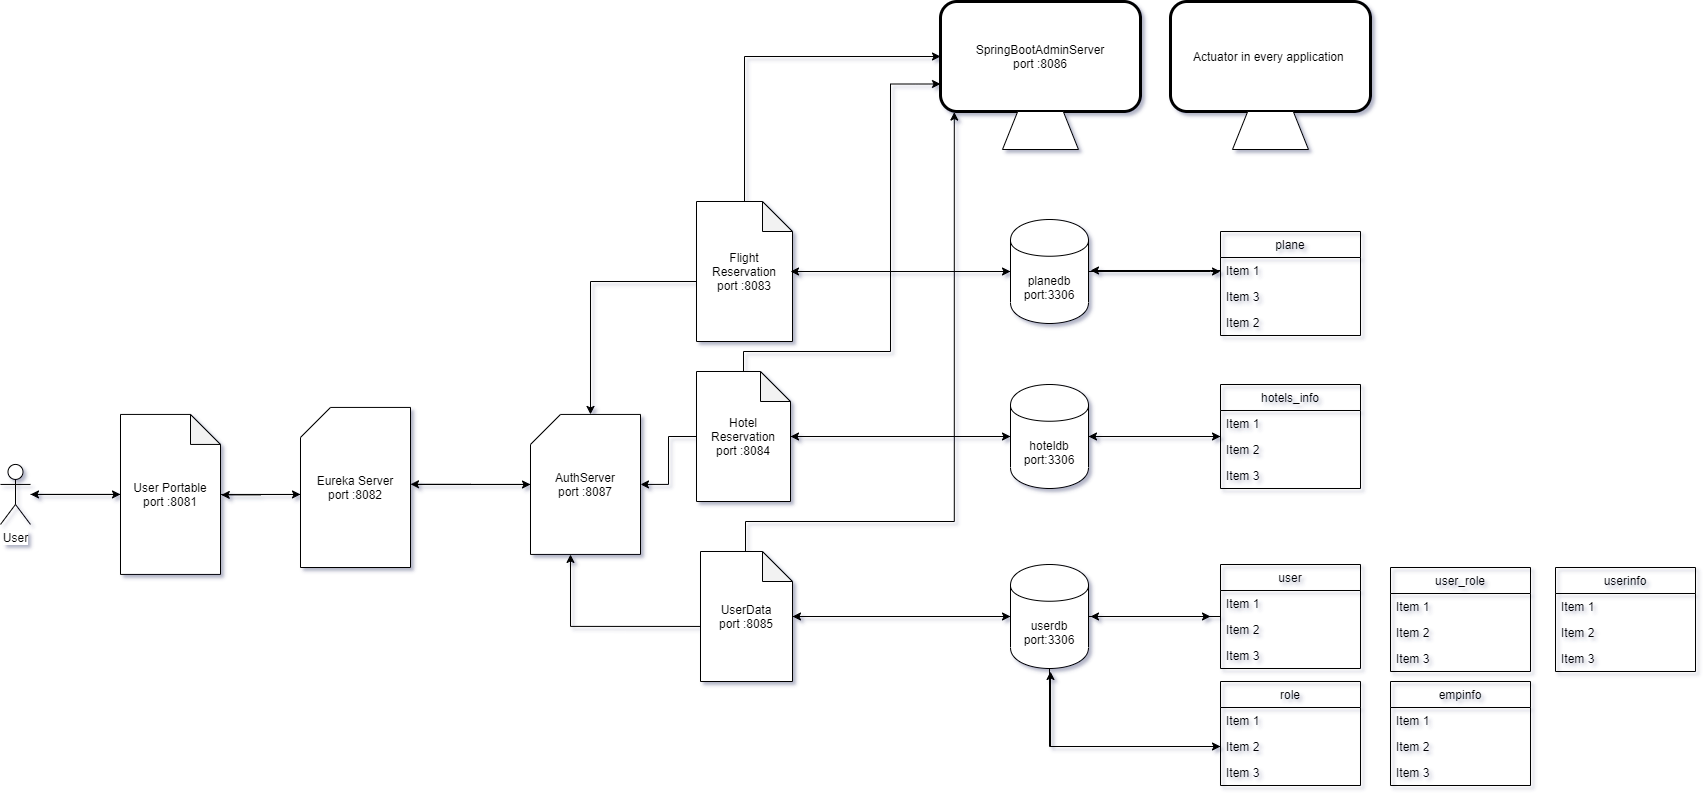

The diagram above was exported from draw.io. Its source (the exported page's mxGraphModel, read from the mxfile embedded in the PNG):
<mxGraphModel dx="3307" dy="2563" grid="1" gridSize="10" guides="1" tooltips="1" connect="1" arrows="1" fold="1" page="1" pageScale="1" pageWidth="827" pageHeight="1169" background="#ffffff" math="0" shadow="1">
  <root>
    <mxCell id="0" />
    <mxCell id="1" parent="0" />
    <mxCell id="AsprhVXOxBhWA9js08-T-4" style="edgeStyle=orthogonalEdgeStyle;rounded=0;orthogonalLoop=1;jettySize=auto;html=1;" edge="1" parent="1" source="AsprhVXOxBhWA9js08-T-1" target="AsprhVXOxBhWA9js08-T-2">
      <mxGeometry relative="1" as="geometry" />
    </mxCell>
    <mxCell id="AsprhVXOxBhWA9js08-T-60" style="edgeStyle=orthogonalEdgeStyle;rounded=0;orthogonalLoop=1;jettySize=auto;html=1;entryX=0;entryY=0.5;entryDx=0;entryDy=0;entryPerimeter=0;" edge="1" parent="1" source="AsprhVXOxBhWA9js08-T-1">
      <mxGeometry relative="1" as="geometry">
        <mxPoint x="-30" y="442.94" as="targetPoint" />
      </mxGeometry>
    </mxCell>
    <mxCell id="AsprhVXOxBhWA9js08-T-1" value="User Portable&lt;br&gt;port :8081" style="shape=note;whiteSpace=wrap;html=1;backgroundOutline=1;darkOpacity=0.05;" vertex="1" parent="1">
      <mxGeometry x="-210" y="362.94" width="100" height="160" as="geometry" />
    </mxCell>
    <mxCell id="AsprhVXOxBhWA9js08-T-3" style="edgeStyle=orthogonalEdgeStyle;rounded=0;orthogonalLoop=1;jettySize=auto;html=1;entryX=0;entryY=0.5;entryDx=0;entryDy=0;entryPerimeter=0;" edge="1" parent="1" source="AsprhVXOxBhWA9js08-T-2" target="AsprhVXOxBhWA9js08-T-1">
      <mxGeometry relative="1" as="geometry">
        <mxPoint x="-250" y="442.94" as="targetPoint" />
      </mxGeometry>
    </mxCell>
    <mxCell id="AsprhVXOxBhWA9js08-T-2" value="User" style="shape=umlActor;verticalLabelPosition=bottom;labelBackgroundColor=#ffffff;verticalAlign=top;html=1;outlineConnect=0;" vertex="1" parent="1">
      <mxGeometry x="-330" y="412.94" width="30" height="60" as="geometry" />
    </mxCell>
    <mxCell id="AsprhVXOxBhWA9js08-T-40" style="edgeStyle=orthogonalEdgeStyle;rounded=0;orthogonalLoop=1;jettySize=auto;html=1;" edge="1" parent="1" source="AsprhVXOxBhWA9js08-T-5" target="AsprhVXOxBhWA9js08-T-8">
      <mxGeometry relative="1" as="geometry">
        <Array as="points">
          <mxPoint x="650" y="220" />
          <mxPoint x="650" y="220" />
        </Array>
      </mxGeometry>
    </mxCell>
    <mxCell id="AsprhVXOxBhWA9js08-T-53" style="edgeStyle=orthogonalEdgeStyle;rounded=0;orthogonalLoop=1;jettySize=auto;html=1;entryX=0;entryY=0.5;entryDx=0;entryDy=0;" edge="1" parent="1" source="AsprhVXOxBhWA9js08-T-5" target="AsprhVXOxBhWA9js08-T-51">
      <mxGeometry relative="1" as="geometry">
        <mxPoint x="550" y="5" as="targetPoint" />
        <Array as="points">
          <mxPoint x="414" y="5" />
        </Array>
      </mxGeometry>
    </mxCell>
    <mxCell id="AsprhVXOxBhWA9js08-T-57" style="edgeStyle=orthogonalEdgeStyle;rounded=0;orthogonalLoop=1;jettySize=auto;html=1;entryX=0.5;entryY=0;entryDx=0;entryDy=0;entryPerimeter=0;" edge="1" parent="1">
      <mxGeometry relative="1" as="geometry">
        <mxPoint x="386" y="229.9988235294117" as="sourcePoint" />
        <mxPoint x="260" y="362.94" as="targetPoint" />
      </mxGeometry>
    </mxCell>
    <mxCell id="AsprhVXOxBhWA9js08-T-5" value="Flight Reservation&lt;br&gt;port :8083" style="shape=note;whiteSpace=wrap;html=1;backgroundOutline=1;darkOpacity=0.05;" vertex="1" parent="1">
      <mxGeometry x="366" y="150" width="96" height="140" as="geometry" />
    </mxCell>
    <mxCell id="AsprhVXOxBhWA9js08-T-43" style="edgeStyle=orthogonalEdgeStyle;rounded=0;orthogonalLoop=1;jettySize=auto;html=1;" edge="1" parent="1" source="AsprhVXOxBhWA9js08-T-6" target="AsprhVXOxBhWA9js08-T-9">
      <mxGeometry relative="1" as="geometry" />
    </mxCell>
    <mxCell id="AsprhVXOxBhWA9js08-T-54" style="edgeStyle=orthogonalEdgeStyle;rounded=0;orthogonalLoop=1;jettySize=auto;html=1;entryX=0;entryY=0.75;entryDx=0;entryDy=0;" edge="1" parent="1" source="AsprhVXOxBhWA9js08-T-6" target="AsprhVXOxBhWA9js08-T-51">
      <mxGeometry relative="1" as="geometry">
        <mxPoint x="560" y="30" as="targetPoint" />
        <Array as="points">
          <mxPoint x="413" y="300" />
          <mxPoint x="560" y="300" />
          <mxPoint x="560" y="33" />
        </Array>
      </mxGeometry>
    </mxCell>
    <mxCell id="AsprhVXOxBhWA9js08-T-69" style="edgeStyle=orthogonalEdgeStyle;rounded=0;orthogonalLoop=1;jettySize=auto;html=1;entryX=1;entryY=0.5;entryDx=0;entryDy=0;entryPerimeter=0;" edge="1" parent="1" source="AsprhVXOxBhWA9js08-T-6" target="AsprhVXOxBhWA9js08-T-65">
      <mxGeometry relative="1" as="geometry" />
    </mxCell>
    <mxCell id="AsprhVXOxBhWA9js08-T-6" value="Hotel Reservation&lt;br&gt;port :8084" style="shape=note;whiteSpace=wrap;html=1;backgroundOutline=1;darkOpacity=0.05;" vertex="1" parent="1">
      <mxGeometry x="366" y="320" width="94" height="130" as="geometry" />
    </mxCell>
    <mxCell id="AsprhVXOxBhWA9js08-T-47" style="edgeStyle=orthogonalEdgeStyle;rounded=0;orthogonalLoop=1;jettySize=auto;html=1;entryX=0;entryY=0.5;entryDx=0;entryDy=0;" edge="1" parent="1" source="AsprhVXOxBhWA9js08-T-7" target="AsprhVXOxBhWA9js08-T-10">
      <mxGeometry relative="1" as="geometry" />
    </mxCell>
    <mxCell id="AsprhVXOxBhWA9js08-T-55" style="edgeStyle=orthogonalEdgeStyle;rounded=0;orthogonalLoop=1;jettySize=auto;html=1;entryX=0.069;entryY=1.005;entryDx=0;entryDy=0;entryPerimeter=0;" edge="1" parent="1" source="AsprhVXOxBhWA9js08-T-7" target="AsprhVXOxBhWA9js08-T-51">
      <mxGeometry relative="1" as="geometry">
        <mxPoint x="530" y="20" as="targetPoint" />
        <Array as="points">
          <mxPoint x="415" y="470" />
          <mxPoint x="624" y="470" />
        </Array>
      </mxGeometry>
    </mxCell>
    <mxCell id="AsprhVXOxBhWA9js08-T-7" value="UserData&lt;br&gt;port :8085" style="shape=note;whiteSpace=wrap;html=1;backgroundOutline=1;darkOpacity=0.05;" vertex="1" parent="1">
      <mxGeometry x="370" y="500" width="92" height="130" as="geometry" />
    </mxCell>
    <mxCell id="AsprhVXOxBhWA9js08-T-11" style="edgeStyle=orthogonalEdgeStyle;rounded=0;orthogonalLoop=1;jettySize=auto;html=1;" edge="1" parent="1" source="AsprhVXOxBhWA9js08-T-8">
      <mxGeometry relative="1" as="geometry">
        <mxPoint x="890" y="220" as="targetPoint" />
        <Array as="points">
          <mxPoint x="880" y="220" />
        </Array>
      </mxGeometry>
    </mxCell>
    <mxCell id="AsprhVXOxBhWA9js08-T-42" style="edgeStyle=orthogonalEdgeStyle;rounded=0;orthogonalLoop=1;jettySize=auto;html=1;" edge="1" parent="1" source="AsprhVXOxBhWA9js08-T-8">
      <mxGeometry relative="1" as="geometry">
        <mxPoint x="460" y="220" as="targetPoint" />
      </mxGeometry>
    </mxCell>
    <mxCell id="AsprhVXOxBhWA9js08-T-8" value="planedb&lt;br&gt;port:3306" style="shape=cylinder;whiteSpace=wrap;html=1;boundedLbl=1;backgroundOutline=1;" vertex="1" parent="1">
      <mxGeometry x="680" y="168" width="78" height="104" as="geometry" />
    </mxCell>
    <mxCell id="AsprhVXOxBhWA9js08-T-20" style="edgeStyle=orthogonalEdgeStyle;rounded=0;orthogonalLoop=1;jettySize=auto;html=1;" edge="1" parent="1" source="AsprhVXOxBhWA9js08-T-9">
      <mxGeometry relative="1" as="geometry">
        <mxPoint x="890" y="385" as="targetPoint" />
      </mxGeometry>
    </mxCell>
    <mxCell id="AsprhVXOxBhWA9js08-T-44" style="edgeStyle=orthogonalEdgeStyle;rounded=0;orthogonalLoop=1;jettySize=auto;html=1;" edge="1" parent="1" source="AsprhVXOxBhWA9js08-T-9" target="AsprhVXOxBhWA9js08-T-6">
      <mxGeometry relative="1" as="geometry" />
    </mxCell>
    <mxCell id="AsprhVXOxBhWA9js08-T-9" value="hoteldb&lt;br&gt;port:3306" style="shape=cylinder;whiteSpace=wrap;html=1;boundedLbl=1;backgroundOutline=1;" vertex="1" parent="1">
      <mxGeometry x="680" y="333" width="78" height="104" as="geometry" />
    </mxCell>
    <mxCell id="AsprhVXOxBhWA9js08-T-25" style="edgeStyle=orthogonalEdgeStyle;rounded=0;orthogonalLoop=1;jettySize=auto;html=1;" edge="1" parent="1" source="AsprhVXOxBhWA9js08-T-10">
      <mxGeometry relative="1" as="geometry">
        <mxPoint x="880" y="565" as="targetPoint" />
      </mxGeometry>
    </mxCell>
    <mxCell id="AsprhVXOxBhWA9js08-T-48" style="edgeStyle=orthogonalEdgeStyle;rounded=0;orthogonalLoop=1;jettySize=auto;html=1;" edge="1" parent="1" source="AsprhVXOxBhWA9js08-T-10" target="AsprhVXOxBhWA9js08-T-7">
      <mxGeometry relative="1" as="geometry" />
    </mxCell>
    <mxCell id="AsprhVXOxBhWA9js08-T-81" style="edgeStyle=orthogonalEdgeStyle;rounded=0;orthogonalLoop=1;jettySize=auto;html=1;entryX=0;entryY=0.5;entryDx=0;entryDy=0;" edge="1" parent="1" source="AsprhVXOxBhWA9js08-T-10" target="AsprhVXOxBhWA9js08-T-28">
      <mxGeometry relative="1" as="geometry">
        <mxPoint x="719" y="700" as="targetPoint" />
      </mxGeometry>
    </mxCell>
    <mxCell id="AsprhVXOxBhWA9js08-T-10" value="userdb&lt;br&gt;port:3306" style="shape=cylinder;whiteSpace=wrap;html=1;boundedLbl=1;backgroundOutline=1;" vertex="1" parent="1">
      <mxGeometry x="680" y="513" width="78" height="104" as="geometry" />
    </mxCell>
    <mxCell id="AsprhVXOxBhWA9js08-T-21" value="user" style="swimlane;fontStyle=0;childLayout=stackLayout;horizontal=1;startSize=26;fillColor=none;horizontalStack=0;resizeParent=1;resizeParentMax=0;resizeLast=0;collapsible=1;marginBottom=0;" vertex="1" parent="1">
      <mxGeometry x="890" y="513" width="140" height="104" as="geometry" />
    </mxCell>
    <mxCell id="AsprhVXOxBhWA9js08-T-22" value="Item 1" style="text;strokeColor=none;fillColor=none;align=left;verticalAlign=top;spacingLeft=4;spacingRight=4;overflow=hidden;rotatable=0;points=[[0,0.5],[1,0.5]];portConstraint=eastwest;" vertex="1" parent="AsprhVXOxBhWA9js08-T-21">
      <mxGeometry y="26" width="140" height="26" as="geometry" />
    </mxCell>
    <mxCell id="AsprhVXOxBhWA9js08-T-23" value="Item 2" style="text;strokeColor=none;fillColor=none;align=left;verticalAlign=top;spacingLeft=4;spacingRight=4;overflow=hidden;rotatable=0;points=[[0,0.5],[1,0.5]];portConstraint=eastwest;" vertex="1" parent="AsprhVXOxBhWA9js08-T-21">
      <mxGeometry y="52" width="140" height="26" as="geometry" />
    </mxCell>
    <mxCell id="AsprhVXOxBhWA9js08-T-24" value="Item 3" style="text;strokeColor=none;fillColor=none;align=left;verticalAlign=top;spacingLeft=4;spacingRight=4;overflow=hidden;rotatable=0;points=[[0,0.5],[1,0.5]];portConstraint=eastwest;" vertex="1" parent="AsprhVXOxBhWA9js08-T-21">
      <mxGeometry y="78" width="140" height="26" as="geometry" />
    </mxCell>
    <mxCell id="AsprhVXOxBhWA9js08-T-26" value="role" style="swimlane;fontStyle=0;childLayout=stackLayout;horizontal=1;startSize=26;fillColor=none;horizontalStack=0;resizeParent=1;resizeParentMax=0;resizeLast=0;collapsible=1;marginBottom=0;" vertex="1" parent="1">
      <mxGeometry x="890" y="630" width="140" height="104" as="geometry" />
    </mxCell>
    <mxCell id="AsprhVXOxBhWA9js08-T-27" value="Item 1" style="text;strokeColor=none;fillColor=none;align=left;verticalAlign=top;spacingLeft=4;spacingRight=4;overflow=hidden;rotatable=0;points=[[0,0.5],[1,0.5]];portConstraint=eastwest;" vertex="1" parent="AsprhVXOxBhWA9js08-T-26">
      <mxGeometry y="26" width="140" height="26" as="geometry" />
    </mxCell>
    <mxCell id="AsprhVXOxBhWA9js08-T-28" value="Item 2" style="text;strokeColor=none;fillColor=none;align=left;verticalAlign=top;spacingLeft=4;spacingRight=4;overflow=hidden;rotatable=0;points=[[0,0.5],[1,0.5]];portConstraint=eastwest;" vertex="1" parent="AsprhVXOxBhWA9js08-T-26">
      <mxGeometry y="52" width="140" height="26" as="geometry" />
    </mxCell>
    <mxCell id="AsprhVXOxBhWA9js08-T-29" value="Item 3" style="text;strokeColor=none;fillColor=none;align=left;verticalAlign=top;spacingLeft=4;spacingRight=4;overflow=hidden;rotatable=0;points=[[0,0.5],[1,0.5]];portConstraint=eastwest;" vertex="1" parent="AsprhVXOxBhWA9js08-T-26">
      <mxGeometry y="78" width="140" height="26" as="geometry" />
    </mxCell>
    <mxCell id="AsprhVXOxBhWA9js08-T-30" value="user_role" style="swimlane;fontStyle=0;childLayout=stackLayout;horizontal=1;startSize=26;fillColor=none;horizontalStack=0;resizeParent=1;resizeParentMax=0;resizeLast=0;collapsible=1;marginBottom=0;" vertex="1" parent="1">
      <mxGeometry x="1060" y="516" width="140" height="104" as="geometry" />
    </mxCell>
    <mxCell id="AsprhVXOxBhWA9js08-T-31" value="Item 1" style="text;strokeColor=none;fillColor=none;align=left;verticalAlign=top;spacingLeft=4;spacingRight=4;overflow=hidden;rotatable=0;points=[[0,0.5],[1,0.5]];portConstraint=eastwest;" vertex="1" parent="AsprhVXOxBhWA9js08-T-30">
      <mxGeometry y="26" width="140" height="26" as="geometry" />
    </mxCell>
    <mxCell id="AsprhVXOxBhWA9js08-T-32" value="Item 2" style="text;strokeColor=none;fillColor=none;align=left;verticalAlign=top;spacingLeft=4;spacingRight=4;overflow=hidden;rotatable=0;points=[[0,0.5],[1,0.5]];portConstraint=eastwest;" vertex="1" parent="AsprhVXOxBhWA9js08-T-30">
      <mxGeometry y="52" width="140" height="26" as="geometry" />
    </mxCell>
    <mxCell id="AsprhVXOxBhWA9js08-T-33" value="Item 3" style="text;strokeColor=none;fillColor=none;align=left;verticalAlign=top;spacingLeft=4;spacingRight=4;overflow=hidden;rotatable=0;points=[[0,0.5],[1,0.5]];portConstraint=eastwest;" vertex="1" parent="AsprhVXOxBhWA9js08-T-30">
      <mxGeometry y="78" width="140" height="26" as="geometry" />
    </mxCell>
    <mxCell id="AsprhVXOxBhWA9js08-T-34" value="empinfo" style="swimlane;fontStyle=0;childLayout=stackLayout;horizontal=1;startSize=26;fillColor=none;horizontalStack=0;resizeParent=1;resizeParentMax=0;resizeLast=0;collapsible=1;marginBottom=0;" vertex="1" parent="1">
      <mxGeometry x="1060" y="630" width="140" height="104" as="geometry" />
    </mxCell>
    <mxCell id="AsprhVXOxBhWA9js08-T-35" value="Item 1" style="text;strokeColor=none;fillColor=none;align=left;verticalAlign=top;spacingLeft=4;spacingRight=4;overflow=hidden;rotatable=0;points=[[0,0.5],[1,0.5]];portConstraint=eastwest;" vertex="1" parent="AsprhVXOxBhWA9js08-T-34">
      <mxGeometry y="26" width="140" height="26" as="geometry" />
    </mxCell>
    <mxCell id="AsprhVXOxBhWA9js08-T-36" value="Item 2" style="text;strokeColor=none;fillColor=none;align=left;verticalAlign=top;spacingLeft=4;spacingRight=4;overflow=hidden;rotatable=0;points=[[0,0.5],[1,0.5]];portConstraint=eastwest;" vertex="1" parent="AsprhVXOxBhWA9js08-T-34">
      <mxGeometry y="52" width="140" height="26" as="geometry" />
    </mxCell>
    <mxCell id="AsprhVXOxBhWA9js08-T-37" value="Item 3" style="text;strokeColor=none;fillColor=none;align=left;verticalAlign=top;spacingLeft=4;spacingRight=4;overflow=hidden;rotatable=0;points=[[0,0.5],[1,0.5]];portConstraint=eastwest;" vertex="1" parent="AsprhVXOxBhWA9js08-T-34">
      <mxGeometry y="78" width="140" height="26" as="geometry" />
    </mxCell>
    <mxCell id="AsprhVXOxBhWA9js08-T-12" value="plane" style="swimlane;fontStyle=0;childLayout=stackLayout;horizontal=1;startSize=26;fillColor=none;horizontalStack=0;resizeParent=1;resizeParentMax=0;resizeLast=0;collapsible=1;marginBottom=0;" vertex="1" parent="1">
      <mxGeometry x="890" y="180" width="140" height="104" as="geometry" />
    </mxCell>
    <mxCell id="AsprhVXOxBhWA9js08-T-13" value="Item 1" style="text;strokeColor=none;fillColor=none;align=left;verticalAlign=top;spacingLeft=4;spacingRight=4;overflow=hidden;rotatable=0;points=[[0,0.5],[1,0.5]];portConstraint=eastwest;" vertex="1" parent="AsprhVXOxBhWA9js08-T-12">
      <mxGeometry y="26" width="140" height="26" as="geometry" />
    </mxCell>
    <mxCell id="AsprhVXOxBhWA9js08-T-15" value="Item 3" style="text;strokeColor=none;fillColor=none;align=left;verticalAlign=top;spacingLeft=4;spacingRight=4;overflow=hidden;rotatable=0;points=[[0,0.5],[1,0.5]];portConstraint=eastwest;" vertex="1" parent="AsprhVXOxBhWA9js08-T-12">
      <mxGeometry y="52" width="140" height="26" as="geometry" />
    </mxCell>
    <mxCell id="AsprhVXOxBhWA9js08-T-14" value="Item 2" style="text;strokeColor=none;fillColor=none;align=left;verticalAlign=top;spacingLeft=4;spacingRight=4;overflow=hidden;rotatable=0;points=[[0,0.5],[1,0.5]];portConstraint=eastwest;" vertex="1" parent="AsprhVXOxBhWA9js08-T-12">
      <mxGeometry y="78" width="140" height="26" as="geometry" />
    </mxCell>
    <mxCell id="AsprhVXOxBhWA9js08-T-45" style="edgeStyle=orthogonalEdgeStyle;rounded=0;orthogonalLoop=1;jettySize=auto;html=1;" edge="1" parent="1" source="AsprhVXOxBhWA9js08-T-13">
      <mxGeometry relative="1" as="geometry">
        <mxPoint x="760" y="219" as="targetPoint" />
      </mxGeometry>
    </mxCell>
    <mxCell id="AsprhVXOxBhWA9js08-T-46" style="edgeStyle=orthogonalEdgeStyle;rounded=0;orthogonalLoop=1;jettySize=auto;html=1;entryX=1;entryY=0.5;entryDx=0;entryDy=0;" edge="1" parent="1" source="AsprhVXOxBhWA9js08-T-16" target="AsprhVXOxBhWA9js08-T-9">
      <mxGeometry relative="1" as="geometry">
        <Array as="points">
          <mxPoint x="890" y="385" />
          <mxPoint x="890" y="385" />
        </Array>
      </mxGeometry>
    </mxCell>
    <mxCell id="AsprhVXOxBhWA9js08-T-16" value="hotels_info" style="swimlane;fontStyle=0;childLayout=stackLayout;horizontal=1;startSize=26;fillColor=none;horizontalStack=0;resizeParent=1;resizeParentMax=0;resizeLast=0;collapsible=1;marginBottom=0;" vertex="1" parent="1">
      <mxGeometry x="890" y="333" width="140" height="104" as="geometry" />
    </mxCell>
    <mxCell id="AsprhVXOxBhWA9js08-T-17" value="Item 1" style="text;strokeColor=none;fillColor=none;align=left;verticalAlign=top;spacingLeft=4;spacingRight=4;overflow=hidden;rotatable=0;points=[[0,0.5],[1,0.5]];portConstraint=eastwest;" vertex="1" parent="AsprhVXOxBhWA9js08-T-16">
      <mxGeometry y="26" width="140" height="26" as="geometry" />
    </mxCell>
    <mxCell id="AsprhVXOxBhWA9js08-T-18" value="Item 2" style="text;strokeColor=none;fillColor=none;align=left;verticalAlign=top;spacingLeft=4;spacingRight=4;overflow=hidden;rotatable=0;points=[[0,0.5],[1,0.5]];portConstraint=eastwest;" vertex="1" parent="AsprhVXOxBhWA9js08-T-16">
      <mxGeometry y="52" width="140" height="26" as="geometry" />
    </mxCell>
    <mxCell id="AsprhVXOxBhWA9js08-T-19" value="Item 3" style="text;strokeColor=none;fillColor=none;align=left;verticalAlign=top;spacingLeft=4;spacingRight=4;overflow=hidden;rotatable=0;points=[[0,0.5],[1,0.5]];portConstraint=eastwest;" vertex="1" parent="AsprhVXOxBhWA9js08-T-16">
      <mxGeometry y="78" width="140" height="26" as="geometry" />
    </mxCell>
    <mxCell id="AsprhVXOxBhWA9js08-T-50" style="edgeStyle=orthogonalEdgeStyle;rounded=0;orthogonalLoop=1;jettySize=auto;html=1;" edge="1" parent="1" source="AsprhVXOxBhWA9js08-T-23">
      <mxGeometry relative="1" as="geometry">
        <mxPoint x="760" y="565" as="targetPoint" />
        <Array as="points">
          <mxPoint x="760" y="565" />
        </Array>
      </mxGeometry>
    </mxCell>
    <mxCell id="AsprhVXOxBhWA9js08-T-51" value="SpringBootAdminServer&lt;br&gt;port :8086" style="shape=ext;rounded=1;html=1;whiteSpace=wrap;strokeWidth=3;" vertex="1" parent="1">
      <mxGeometry x="610" y="-50" width="200" height="110" as="geometry" />
    </mxCell>
    <mxCell id="AsprhVXOxBhWA9js08-T-52" value="" style="shape=trapezoid;perimeter=trapezoidPerimeter;whiteSpace=wrap;html=1;" vertex="1" parent="1">
      <mxGeometry x="672" y="60" width="76" height="38" as="geometry" />
    </mxCell>
    <mxCell id="AsprhVXOxBhWA9js08-T-61" style="edgeStyle=orthogonalEdgeStyle;rounded=0;orthogonalLoop=1;jettySize=auto;html=1;entryX=1.008;entryY=0.503;entryDx=0;entryDy=0;entryPerimeter=0;" edge="1" parent="1" target="AsprhVXOxBhWA9js08-T-1">
      <mxGeometry relative="1" as="geometry">
        <mxPoint x="-30" y="443" as="sourcePoint" />
      </mxGeometry>
    </mxCell>
    <mxCell id="AsprhVXOxBhWA9js08-T-67" style="edgeStyle=orthogonalEdgeStyle;rounded=0;orthogonalLoop=1;jettySize=auto;html=1;" edge="1" parent="1" target="AsprhVXOxBhWA9js08-T-65">
      <mxGeometry relative="1" as="geometry">
        <mxPoint x="81" y="433" as="sourcePoint" />
        <Array as="points">
          <mxPoint x="81" y="433" />
        </Array>
      </mxGeometry>
    </mxCell>
    <mxCell id="AsprhVXOxBhWA9js08-T-62" value="Eureka Server&lt;br&gt;port :8082" style="shape=card;whiteSpace=wrap;html=1;" vertex="1" parent="1">
      <mxGeometry x="-30" y="355.94" width="110" height="160.06" as="geometry" />
    </mxCell>
    <mxCell id="AsprhVXOxBhWA9js08-T-76" style="edgeStyle=orthogonalEdgeStyle;rounded=0;orthogonalLoop=1;jettySize=auto;html=1;entryX=1;entryY=0.48;entryDx=0;entryDy=0;entryPerimeter=0;" edge="1" parent="1" source="AsprhVXOxBhWA9js08-T-65" target="AsprhVXOxBhWA9js08-T-62">
      <mxGeometry relative="1" as="geometry" />
    </mxCell>
    <mxCell id="AsprhVXOxBhWA9js08-T-65" value="AuthServer&lt;br&gt;port :8087" style="shape=card;whiteSpace=wrap;html=1;" vertex="1" parent="1">
      <mxGeometry x="200" y="362.94" width="110" height="140" as="geometry" />
    </mxCell>
    <mxCell id="AsprhVXOxBhWA9js08-T-66" style="edgeStyle=orthogonalEdgeStyle;rounded=0;orthogonalLoop=1;jettySize=auto;html=1;entryX=0.5;entryY=1;entryDx=0;entryDy=0;entryPerimeter=0;" edge="1" parent="1">
      <mxGeometry relative="1" as="geometry">
        <mxPoint x="370" y="574.94" as="sourcePoint" />
        <mxPoint x="240" y="502.94000000000005" as="targetPoint" />
        <Array as="points">
          <mxPoint x="240" y="575" />
        </Array>
      </mxGeometry>
    </mxCell>
    <mxCell id="AsprhVXOxBhWA9js08-T-72" value="userinfo" style="swimlane;fontStyle=0;childLayout=stackLayout;horizontal=1;startSize=26;fillColor=none;horizontalStack=0;resizeParent=1;resizeParentMax=0;resizeLast=0;collapsible=1;marginBottom=0;" vertex="1" parent="1">
      <mxGeometry x="1225" y="516" width="140" height="104" as="geometry" />
    </mxCell>
    <mxCell id="AsprhVXOxBhWA9js08-T-73" value="Item 1" style="text;strokeColor=none;fillColor=none;align=left;verticalAlign=top;spacingLeft=4;spacingRight=4;overflow=hidden;rotatable=0;points=[[0,0.5],[1,0.5]];portConstraint=eastwest;" vertex="1" parent="AsprhVXOxBhWA9js08-T-72">
      <mxGeometry y="26" width="140" height="26" as="geometry" />
    </mxCell>
    <mxCell id="AsprhVXOxBhWA9js08-T-74" value="Item 2" style="text;strokeColor=none;fillColor=none;align=left;verticalAlign=top;spacingLeft=4;spacingRight=4;overflow=hidden;rotatable=0;points=[[0,0.5],[1,0.5]];portConstraint=eastwest;" vertex="1" parent="AsprhVXOxBhWA9js08-T-72">
      <mxGeometry y="52" width="140" height="26" as="geometry" />
    </mxCell>
    <mxCell id="AsprhVXOxBhWA9js08-T-75" value="Item 3" style="text;strokeColor=none;fillColor=none;align=left;verticalAlign=top;spacingLeft=4;spacingRight=4;overflow=hidden;rotatable=0;points=[[0,0.5],[1,0.5]];portConstraint=eastwest;" vertex="1" parent="AsprhVXOxBhWA9js08-T-72">
      <mxGeometry y="78" width="140" height="26" as="geometry" />
    </mxCell>
    <mxCell id="AsprhVXOxBhWA9js08-T-77" style="edgeStyle=orthogonalEdgeStyle;rounded=0;orthogonalLoop=1;jettySize=auto;html=1;" edge="1" parent="1" source="AsprhVXOxBhWA9js08-T-28">
      <mxGeometry relative="1" as="geometry">
        <mxPoint x="720" y="620" as="targetPoint" />
        <Array as="points">
          <mxPoint x="720" y="695" />
        </Array>
      </mxGeometry>
    </mxCell>
    <mxCell id="AsprhVXOxBhWA9js08-T-82" value="Actuator in every application&amp;nbsp;" style="shape=ext;rounded=1;html=1;whiteSpace=wrap;strokeWidth=3;" vertex="1" parent="1">
      <mxGeometry x="840" y="-50" width="200" height="110" as="geometry" />
    </mxCell>
    <mxCell id="AsprhVXOxBhWA9js08-T-83" value="" style="shape=trapezoid;perimeter=trapezoidPerimeter;whiteSpace=wrap;html=1;" vertex="1" parent="1">
      <mxGeometry x="902" y="60" width="76" height="38" as="geometry" />
    </mxCell>
  </root>
</mxGraphModel>